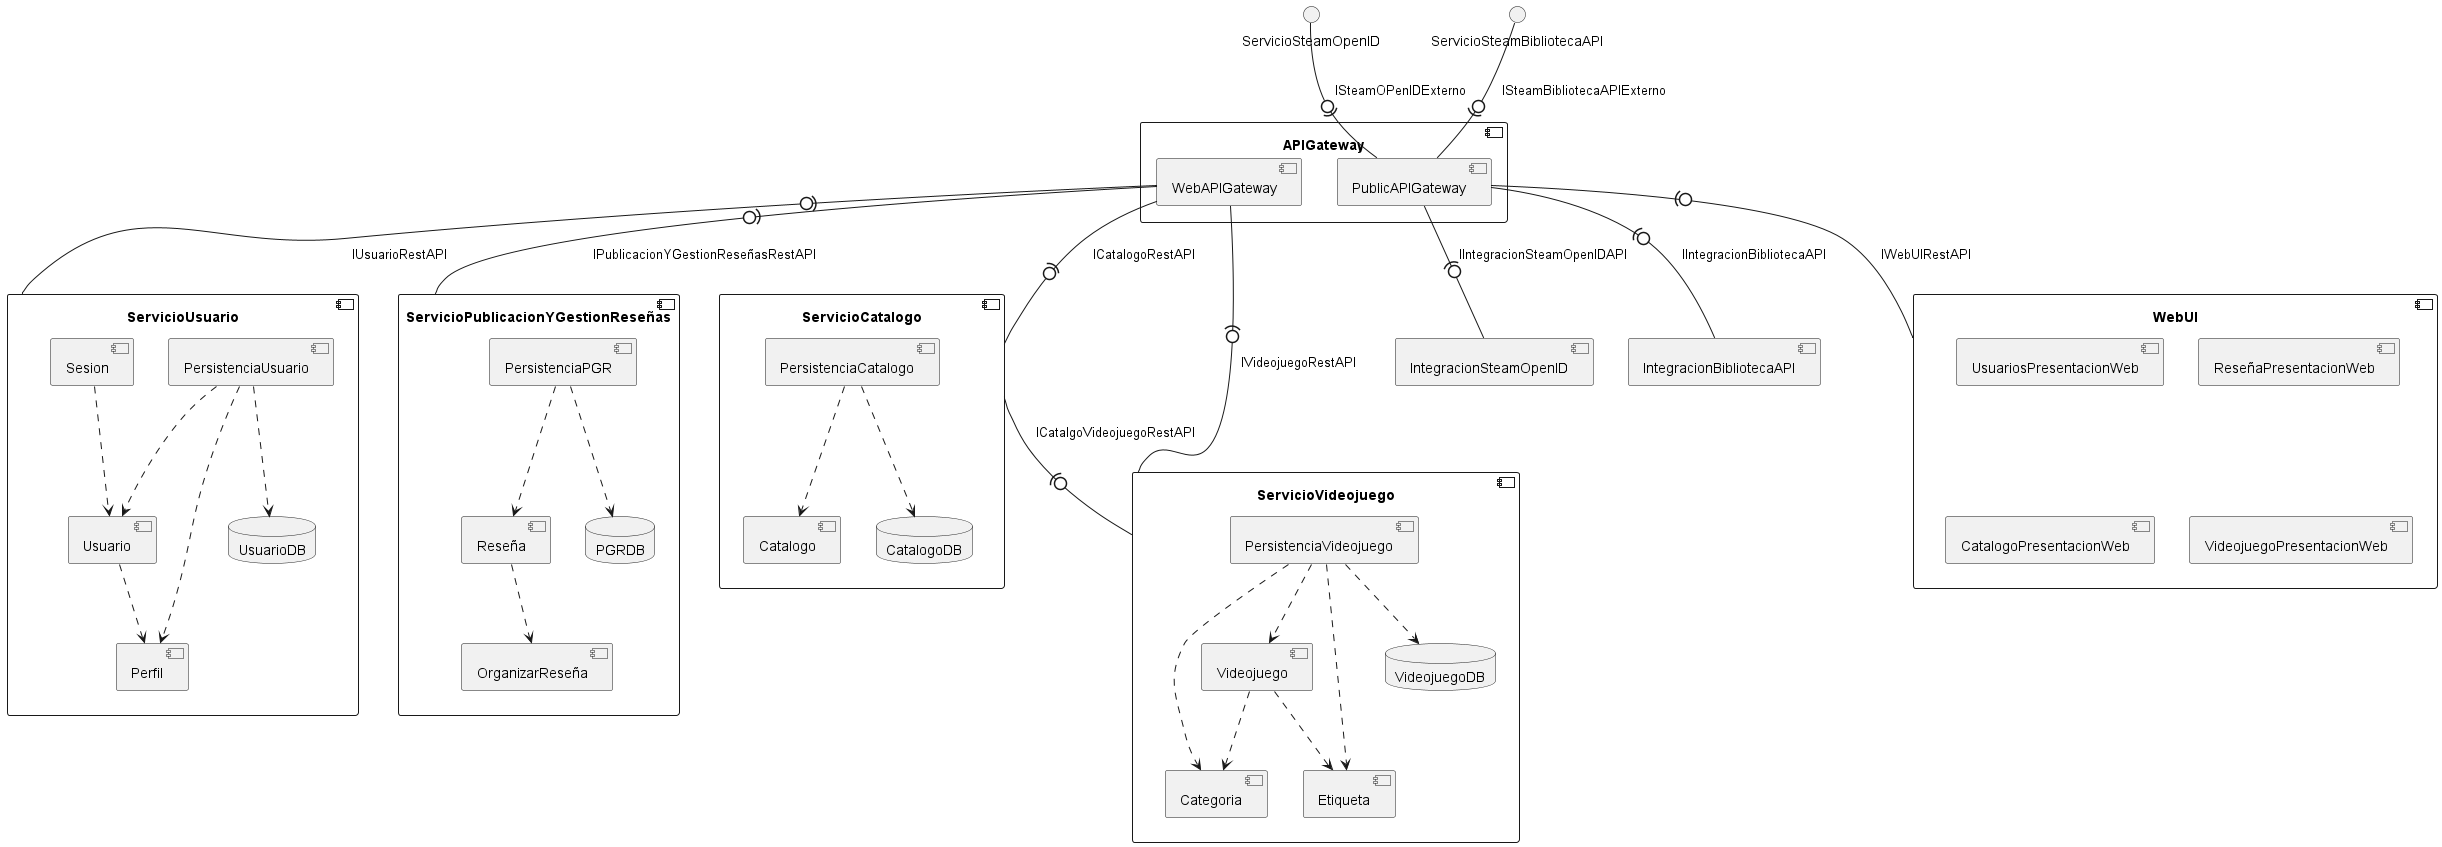

The diagram above was rendered by PlantUML. Its source (embedded in the PNG):
@startuml DiagramaDeComponentes
component "ServicioUsuario"{
    component "Perfil"
    component "Sesion"
    component "Usuario"
    component "PersistenciaUsuario"
    database "UsuarioDB"

    "Usuario" ..> "Perfil"
    "Sesion" ..> "Usuario"
    "PersistenciaUsuario" ..> "UsuarioDB"
    "PersistenciaUsuario" ..> "Perfil"
    "PersistenciaUsuario" ..> "Usuario"
}
component "ServicioPublicacionYGestionReseñas" {
    component "OrganizarReseña"
    component "Reseña"
    component "PersistenciaPGR"
    database "PGRDB"
    "PersistenciaPGR" ..> "Reseña"
    "PersistenciaPGR" ..> PGRDB
    "Reseña" ..> "OrganizarReseña"
}
component "ServicioCatalogo" {
    component "Catalogo"
    component "PersistenciaCatalogo"
    database "CatalogoDB"
    "PersistenciaCatalogo" ..> "CatalogoDB"
    "PersistenciaCatalogo" ..> "Catalogo"
}

component "ServicioVideojuego" {
    component "Videojuego"
    component "Categoria"
    component "Etiqueta"
    component "PersistenciaVideojuego"
    database "VideojuegoDB"
    "Videojuego" ..> "Categoria"
    "Videojuego" ..> "Etiqueta"
    "PersistenciaVideojuego" ..> "Videojuego"
    "PersistenciaVideojuego" ..> "Categoria"
    "PersistenciaVideojuego" ..> "Etiqueta"
    "PersistenciaVideojuego" ..> "VideojuegoDB"
}
component "APIGateway"{
    component "WebAPIGateway"
    component "PublicAPIGateway"
}
component "WebUI" {
    component "UsuariosPresentacionWeb"
    component "ReseñaPresentacionWeb"
    component "CatalogoPresentacionWeb"
    component "VideojuegoPresentacionWeb"
}
component "IntegracionSteamOpenID"
component "IntegracionBibliotecaAPI"


"WebAPIGateway" -(0- "ServicioCatalogo" : ICatalogoRestAPI
"WebAPIGateway" -(0- "ServicioUsuario" : IUsuarioRestAPI
"WebAPIGateway" -(0- "ServicioPublicacionYGestionReseñas" : IPublicacionYGestionReseñasRestAPI
"WebAPIGateway" -(0- "ServicioVideojuego" : IVideojuegoRestAPI

"PublicAPIGateway" -(0- "IntegracionBibliotecaAPI" : IIntegracionBibliotecaAPI
"PublicAPIGateway" -(0- "IntegracionSteamOpenID" : IIntegracionSteamOpenIDAPI

"PublicAPIGateway" -(0- "WebUI" : IWebUIRestAPI
"ServicioSteamOpenID" -0)- "PublicAPIGateway" : ISteamOPenIDExterno
"ServicioSteamBibliotecaAPI" -0)- "PublicAPIGateway" : ISteamBibliotecaAPIExterno

"ServicioCatalogo" -(0- "ServicioVideojuego" : ICatalgoVideojuegoRestAPI

@enduml